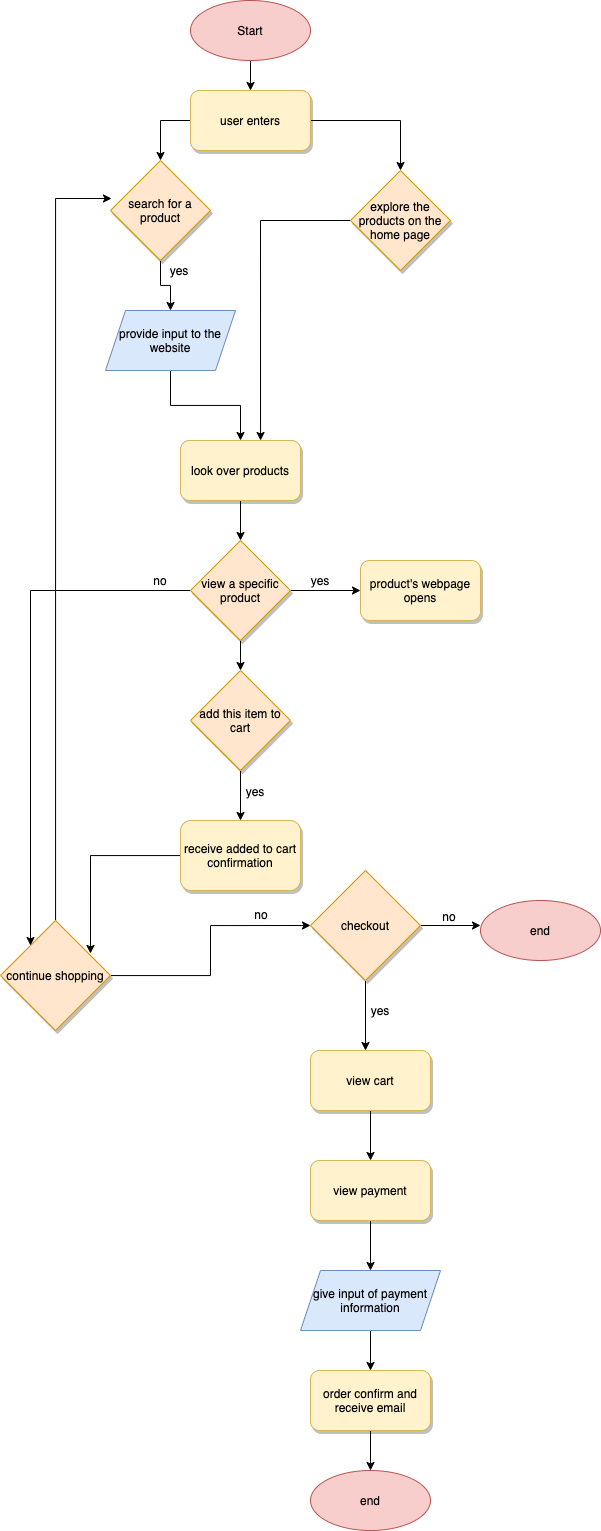

The diagram above was exported from draw.io. Its source (the exported page's mxGraphModel, read from the mxfile embedded in the PNG):
<mxGraphModel dx="1142" dy="1104" grid="1" gridSize="10" guides="0" tooltips="1" connect="1" arrows="1" fold="1" page="0" pageScale="1" pageWidth="850" pageHeight="1100" math="0" shadow="1">
  <root>
    <mxCell id="0" />
    <mxCell id="1" parent="0" />
    <mxCell id="19" style="edgeStyle=orthogonalEdgeStyle;rounded=0;orthogonalLoop=1;jettySize=auto;html=1;entryX=0.5;entryY=0;entryDx=0;entryDy=0;fontColor=#000000;" edge="1" parent="1" source="18">
      <mxGeometry relative="1" as="geometry">
        <mxPoint x="180" y="80" as="targetPoint" />
      </mxGeometry>
    </mxCell>
    <mxCell id="18" value="Start" style="ellipse;whiteSpace=wrap;html=1;fillColor=#f8cecc;strokeColor=#b85450;fontColor=#000000;" vertex="1" parent="1">
      <mxGeometry x="120" y="-10" width="120" height="60" as="geometry" />
    </mxCell>
    <mxCell id="43" style="edgeStyle=orthogonalEdgeStyle;rounded=0;orthogonalLoop=1;jettySize=auto;html=1;fontColor=#000000;" edge="1" parent="1" source="20" target="42">
      <mxGeometry relative="1" as="geometry" />
    </mxCell>
    <mxCell id="20" value="provide input to the website" style="shape=parallelogram;perimeter=parallelogramPerimeter;whiteSpace=wrap;html=1;fixedSize=1;fillColor=#dae8fc;strokeColor=#6c8ebf;fontColor=#000000;" vertex="1" parent="1">
      <mxGeometry x="35" y="300" width="130" height="60" as="geometry" />
    </mxCell>
    <mxCell id="105" style="edgeStyle=orthogonalEdgeStyle;rounded=0;orthogonalLoop=1;jettySize=auto;html=1;fontColor=#FFFFFF;" edge="1" parent="1" source="35">
      <mxGeometry relative="1" as="geometry">
        <mxPoint x="90" y="150" as="targetPoint" />
      </mxGeometry>
    </mxCell>
    <mxCell id="109" style="edgeStyle=orthogonalEdgeStyle;rounded=0;orthogonalLoop=1;jettySize=auto;html=1;fontColor=#FFFFFF;" edge="1" parent="1" source="35" target="107">
      <mxGeometry relative="1" as="geometry" />
    </mxCell>
    <mxCell id="35" value="user enters" style="rounded=1;whiteSpace=wrap;html=1;shadow=1;fillColor=#fff2cc;strokeColor=#d6b656;fontColor=#000000;" vertex="1" parent="1">
      <mxGeometry x="120" y="80" width="120" height="60" as="geometry" />
    </mxCell>
    <mxCell id="93" style="edgeStyle=orthogonalEdgeStyle;rounded=0;orthogonalLoop=1;jettySize=auto;html=1;fontColor=#FFFFFF;" edge="1" parent="1" source="42" target="92">
      <mxGeometry relative="1" as="geometry" />
    </mxCell>
    <mxCell id="42" value="look over products" style="rounded=1;whiteSpace=wrap;html=1;shadow=1;fillColor=#fff2cc;strokeColor=#d6b656;fontColor=#000000;" vertex="1" parent="1">
      <mxGeometry x="110" y="430" width="120" height="60" as="geometry" />
    </mxCell>
    <mxCell id="75" style="edgeStyle=orthogonalEdgeStyle;rounded=0;orthogonalLoop=1;jettySize=auto;html=1;entryX=0;entryY=0.5;entryDx=0;entryDy=0;fontColor=#FFFFFF;" edge="1" parent="1" source="45" target="74">
      <mxGeometry relative="1" as="geometry" />
    </mxCell>
    <mxCell id="112" style="edgeStyle=orthogonalEdgeStyle;rounded=0;orthogonalLoop=1;jettySize=auto;html=1;entryX=0.01;entryY=0.38;entryDx=0;entryDy=0;entryPerimeter=0;fontColor=#FFFFFF;" edge="1" parent="1" source="45" target="103">
      <mxGeometry relative="1" as="geometry" />
    </mxCell>
    <mxCell id="45" value="continue shopping" style="rhombus;whiteSpace=wrap;html=1;fillColor=#ffe6cc;shadow=1;strokeColor=#d79b00;fontColor=#000000;" vertex="1" parent="1">
      <mxGeometry x="-70" y="910" width="110" height="110" as="geometry" />
    </mxCell>
    <mxCell id="50" value="product's webpage opens" style="rounded=1;whiteSpace=wrap;html=1;shadow=1;fillColor=#fff2cc;strokeColor=#d6b656;fontColor=#000000;" vertex="1" parent="1">
      <mxGeometry x="290" y="550" width="120" height="60" as="geometry" />
    </mxCell>
    <mxCell id="58" style="edgeStyle=orthogonalEdgeStyle;rounded=0;orthogonalLoop=1;jettySize=auto;html=1;entryX=0.5;entryY=0;entryDx=0;entryDy=0;fontColor=#FFFFFF;" edge="1" parent="1" source="54" target="57">
      <mxGeometry relative="1" as="geometry" />
    </mxCell>
    <mxCell id="54" value="add this item to cart" style="rhombus;whiteSpace=wrap;html=1;fillColor=#ffe6cc;shadow=1;strokeColor=#d79b00;fontColor=#000000;" vertex="1" parent="1">
      <mxGeometry x="120" y="660" width="100" height="100" as="geometry" />
    </mxCell>
    <mxCell id="111" style="edgeStyle=orthogonalEdgeStyle;rounded=0;orthogonalLoop=1;jettySize=auto;html=1;entryX=0.818;entryY=0.3;entryDx=0;entryDy=0;entryPerimeter=0;fontColor=#FFFFFF;" edge="1" parent="1" source="57" target="45">
      <mxGeometry relative="1" as="geometry" />
    </mxCell>
    <mxCell id="57" value="receive added to cart confirmation" style="rounded=1;whiteSpace=wrap;html=1;shadow=1;fillColor=#fff2cc;strokeColor=#d6b656;fontColor=#000000;" vertex="1" parent="1">
      <mxGeometry x="110" y="810" width="120" height="70" as="geometry" />
    </mxCell>
    <mxCell id="78" style="edgeStyle=orthogonalEdgeStyle;rounded=0;orthogonalLoop=1;jettySize=auto;html=1;fontColor=#FFFFFF;" edge="1" parent="1" source="74">
      <mxGeometry relative="1" as="geometry">
        <mxPoint x="410" y="915" as="targetPoint" />
      </mxGeometry>
    </mxCell>
    <mxCell id="81" style="edgeStyle=orthogonalEdgeStyle;rounded=0;orthogonalLoop=1;jettySize=auto;html=1;fontColor=#FFFFFF;" edge="1" parent="1" source="74">
      <mxGeometry relative="1" as="geometry">
        <mxPoint x="295" y="1040" as="targetPoint" />
      </mxGeometry>
    </mxCell>
    <mxCell id="74" value="checkout" style="rhombus;whiteSpace=wrap;html=1;fillColor=#ffe6cc;shadow=1;strokeColor=#d79b00;fontColor=#000000;" vertex="1" parent="1">
      <mxGeometry x="240" y="860" width="110" height="110" as="geometry" />
    </mxCell>
    <mxCell id="76" value="no" style="text;html=1;strokeColor=none;fillColor=none;align=center;verticalAlign=middle;whiteSpace=wrap;rounded=0;shadow=1;fontColor=#000000;" vertex="1" parent="1">
      <mxGeometry x="171" y="894" width="40" height="20" as="geometry" />
    </mxCell>
    <mxCell id="77" value="end" style="ellipse;whiteSpace=wrap;html=1;fillColor=#f8cecc;strokeColor=#b85450;fontColor=#000000;" vertex="1" parent="1">
      <mxGeometry x="410" y="890" width="120" height="60" as="geometry" />
    </mxCell>
    <mxCell id="79" value="no" style="text;html=1;strokeColor=none;fillColor=none;align=center;verticalAlign=middle;whiteSpace=wrap;rounded=0;shadow=1;fontColor=#000000;" vertex="1" parent="1">
      <mxGeometry x="359" y="896" width="40" height="20" as="geometry" />
    </mxCell>
    <mxCell id="85" style="edgeStyle=orthogonalEdgeStyle;rounded=0;orthogonalLoop=1;jettySize=auto;html=1;entryX=0.5;entryY=0;entryDx=0;entryDy=0;fontColor=#FFFFFF;" edge="1" parent="1" source="80" target="84">
      <mxGeometry relative="1" as="geometry" />
    </mxCell>
    <mxCell id="80" value="view cart" style="rounded=1;whiteSpace=wrap;html=1;shadow=1;fillColor=#fff2cc;strokeColor=#d6b656;fontColor=#000000;" vertex="1" parent="1">
      <mxGeometry x="240" y="1040" width="120" height="60" as="geometry" />
    </mxCell>
    <mxCell id="82" value="yes" style="text;html=1;strokeColor=none;fillColor=none;align=center;verticalAlign=middle;whiteSpace=wrap;rounded=0;shadow=1;fontColor=#000000;" vertex="1" parent="1">
      <mxGeometry x="290" y="990" width="40" height="20" as="geometry" />
    </mxCell>
    <mxCell id="87" style="edgeStyle=orthogonalEdgeStyle;rounded=0;orthogonalLoop=1;jettySize=auto;html=1;fontColor=#FFFFFF;" edge="1" parent="1" source="84">
      <mxGeometry relative="1" as="geometry">
        <mxPoint x="300" y="1260" as="targetPoint" />
      </mxGeometry>
    </mxCell>
    <mxCell id="84" value="view payment" style="rounded=1;whiteSpace=wrap;html=1;shadow=1;fillColor=#fff2cc;strokeColor=#d6b656;fontColor=#000000;" vertex="1" parent="1">
      <mxGeometry x="240" y="1150" width="120" height="60" as="geometry" />
    </mxCell>
    <mxCell id="89" style="edgeStyle=orthogonalEdgeStyle;rounded=0;orthogonalLoop=1;jettySize=auto;html=1;entryX=0.5;entryY=0;entryDx=0;entryDy=0;fontColor=#FFFFFF;" edge="1" parent="1" source="86" target="88">
      <mxGeometry relative="1" as="geometry" />
    </mxCell>
    <mxCell id="86" value="give input of payment information" style="shape=parallelogram;perimeter=parallelogramPerimeter;whiteSpace=wrap;html=1;fixedSize=1;fillColor=#dae8fc;strokeColor=#6c8ebf;fontColor=#000000;" vertex="1" parent="1">
      <mxGeometry x="230" y="1260" width="140" height="60" as="geometry" />
    </mxCell>
    <mxCell id="91" style="edgeStyle=orthogonalEdgeStyle;rounded=0;orthogonalLoop=1;jettySize=auto;html=1;fontColor=#FFFFFF;" edge="1" parent="1" source="88" target="90">
      <mxGeometry relative="1" as="geometry" />
    </mxCell>
    <mxCell id="88" value="order confirm and receive email" style="rounded=1;whiteSpace=wrap;html=1;shadow=1;fillColor=#fff2cc;strokeColor=#d6b656;fontColor=#000000;" vertex="1" parent="1">
      <mxGeometry x="240" y="1360" width="120" height="60" as="geometry" />
    </mxCell>
    <mxCell id="90" value="end" style="ellipse;whiteSpace=wrap;html=1;fillColor=#f8cecc;strokeColor=#b85450;fontColor=#000000;" vertex="1" parent="1">
      <mxGeometry x="240" y="1460" width="120" height="60" as="geometry" />
    </mxCell>
    <mxCell id="94" style="edgeStyle=orthogonalEdgeStyle;rounded=0;orthogonalLoop=1;jettySize=auto;html=1;entryX=0.5;entryY=0;entryDx=0;entryDy=0;fontColor=#FFFFFF;" edge="1" parent="1" source="92" target="54">
      <mxGeometry relative="1" as="geometry" />
    </mxCell>
    <mxCell id="99" style="edgeStyle=orthogonalEdgeStyle;rounded=0;orthogonalLoop=1;jettySize=auto;html=1;fontColor=#FFFFFF;" edge="1" parent="1" source="92" target="45">
      <mxGeometry relative="1" as="geometry">
        <Array as="points">
          <mxPoint x="-40" y="580" />
        </Array>
      </mxGeometry>
    </mxCell>
    <mxCell id="100" style="edgeStyle=orthogonalEdgeStyle;rounded=0;orthogonalLoop=1;jettySize=auto;html=1;entryX=0;entryY=0.5;entryDx=0;entryDy=0;fontColor=#FFFFFF;" edge="1" parent="1" source="92" target="50">
      <mxGeometry relative="1" as="geometry" />
    </mxCell>
    <mxCell id="92" value="view a specific product" style="rhombus;whiteSpace=wrap;html=1;fillColor=#ffe6cc;shadow=1;strokeColor=#d79b00;fontColor=#000000;" vertex="1" parent="1">
      <mxGeometry x="120" y="530" width="100" height="100" as="geometry" />
    </mxCell>
    <mxCell id="95" value="yes" style="text;html=1;strokeColor=none;fillColor=none;align=center;verticalAlign=middle;whiteSpace=wrap;rounded=0;shadow=1;fontColor=#000000;" vertex="1" parent="1">
      <mxGeometry x="165" y="771" width="40" height="20" as="geometry" />
    </mxCell>
    <mxCell id="101" value="yes" style="text;html=1;strokeColor=none;fillColor=none;align=center;verticalAlign=middle;whiteSpace=wrap;rounded=0;shadow=1;fontColor=#000000;" vertex="1" parent="1">
      <mxGeometry x="230" y="560" width="40" height="20" as="geometry" />
    </mxCell>
    <mxCell id="102" value="no" style="text;html=1;strokeColor=none;fillColor=none;align=center;verticalAlign=middle;whiteSpace=wrap;rounded=0;shadow=1;fontColor=#000000;" vertex="1" parent="1">
      <mxGeometry x="70" y="560" width="40" height="20" as="geometry" />
    </mxCell>
    <mxCell id="104" style="edgeStyle=orthogonalEdgeStyle;rounded=0;orthogonalLoop=1;jettySize=auto;html=1;fontColor=#FFFFFF;" edge="1" parent="1" source="103" target="20">
      <mxGeometry relative="1" as="geometry" />
    </mxCell>
    <mxCell id="103" value="search for a product" style="rhombus;whiteSpace=wrap;html=1;fillColor=#ffe6cc;shadow=1;strokeColor=#d79b00;fontColor=#000000;" vertex="1" parent="1">
      <mxGeometry x="40" y="150" width="100" height="100" as="geometry" />
    </mxCell>
    <mxCell id="106" value="yes" style="text;html=1;strokeColor=none;fillColor=none;align=center;verticalAlign=middle;whiteSpace=wrap;rounded=0;shadow=1;fontColor=#000000;" vertex="1" parent="1">
      <mxGeometry x="89" y="250" width="40" height="20" as="geometry" />
    </mxCell>
    <mxCell id="110" style="edgeStyle=orthogonalEdgeStyle;rounded=0;orthogonalLoop=1;jettySize=auto;html=1;entryX=0.667;entryY=0;entryDx=0;entryDy=0;entryPerimeter=0;fontColor=#FFFFFF;" edge="1" parent="1" source="107" target="42">
      <mxGeometry relative="1" as="geometry" />
    </mxCell>
    <mxCell id="107" value="explore the products on the home page" style="rhombus;whiteSpace=wrap;html=1;fillColor=#ffe6cc;shadow=1;strokeColor=#d79b00;fontColor=#000000;" vertex="1" parent="1">
      <mxGeometry x="280" y="160" width="100" height="100" as="geometry" />
    </mxCell>
  </root>
</mxGraphModel>